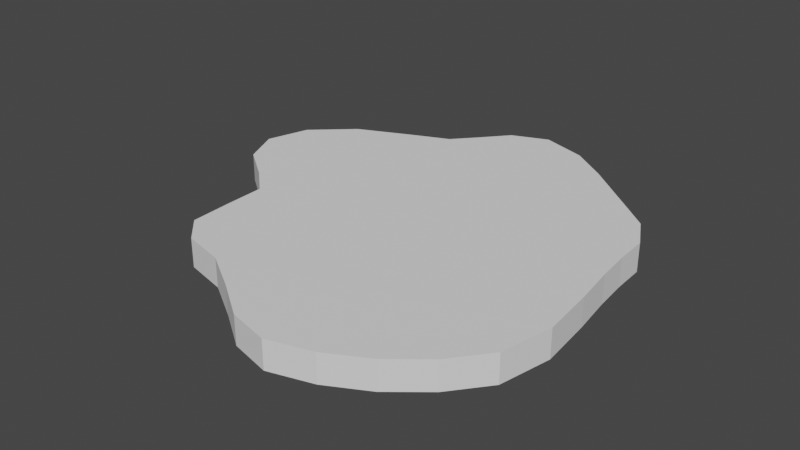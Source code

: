 # Source: nest.blend  (saved by Blender 3.4.6; exported with 4.5.12 LTS)
import bpy
from mathutils import Matrix  # noqa: F401  (used for matrix-valued properties, if any)

bpy.ops.wm.read_factory_settings(use_empty=True)
scene = bpy.context.scene
scene.name = 'Scene'

# ---- collections
col_collection = bpy.data.collections.new('Collection'); scene.collection.children.link(col_collection)

# ---- world
world_world = bpy.data.worlds.new('World'); scene.world = world_world
world_world.use_nodes = True; world_world.node_tree.nodes.clear()
_N = world_world.node_tree.nodes; _L = world_world.node_tree.links
n0 = _N.new('ShaderNodeOutputWorld'); n0.name = 'World Output'; n0.location = (300, 300)
n1 = _N.new('ShaderNodeBackground'); n1.name = 'Background'; n1.location = (10, 300)
n1.inputs[0].default_value = (0.05088, 0.05088, 0.05088, 1.0)
_L.new(n1.outputs[0], n0.inputs[0])
n0.is_active_output = True
world_world.color = (0.05088, 0.05088, 0.05088)
world_world.use_sun_shadow = False
world_world.sun_shadow_jitter_overblur = 0.0

# ---- meshes
me_circle = bpy.data.meshes.new('Circle')
me_circle.from_pydata([(0.003413, 4.614, 0.0), (-0.7318, 4.318, 0.0), (-1.185, 3.787, 0.0), (-1.606, 3.313, 0.0), (-2.405, 2.972, 0.0), (-3.452, 2.501, 0.0), (-4.255, 1.768, 0.0), (-4.517, 0.9035, 0.0), (-4.172, 0.1262, 0.0), (-3.434, -0.42, 0.0), (-2.891, -0.9238, 0.0), (-2.871, -1.77, 4.947e-05), (-2.829, -2.595, 0.002739), (-2.334, -3.092, 0.006695), (-1.475, -3.304, 0.008781), (-0.6782, -3.797, 0.006687), (0.08993, -4.325, 0.002693), (0.9045, -4.522, 9.007e-05), (1.768, -4.269, 0.0), (2.567, -3.842, 0.0), (3.268, -3.268, 0.0), (3.836, -2.557, 0.0), (4.051, -1.509, 0.0), (3.94, -0.42, 0.0), (3.822, 0.4116, 0.0), (3.755, 1.092, 0.0), (3.727, 1.752, 0.0), (3.379, 2.402, 0.0), (2.8, 2.879, 0.0), (2.271, 3.313, 0.0), (1.692, 3.787, 0.0), (0.9359, 4.318, 0.0), (0.003286, 4.613, -0.5741), (-0.7319, 4.318, -0.5741), (-1.185, 3.786, -0.5741), (-1.606, 3.313, -0.5741), (-2.405, 2.971, -0.5741), (-3.452, 2.501, -0.5741), (-4.255, 1.768, -0.5741), (-4.518, 0.9033, -0.5741), (-4.172, 0.126, -0.5741), (-3.434, -0.4202, -0.5741), (-2.891, -0.924, -0.5741), (-2.871, -1.77, -0.5741), (-2.829, -2.595, -0.5714), (-2.334, -3.093, -0.5674), (-1.475, -3.304, -0.5654), (-0.6783, -3.797, -0.5675), (0.08981, -4.325, -0.5714), (0.9044, -4.523, -0.5741), (1.768, -4.27, -0.5741), (2.567, -3.843, -0.5741), (3.267, -3.268, -0.5741), (3.836, -2.557, -0.5741), (4.051, -1.51, -0.5741), (3.94, -0.4202, -0.5741), (3.822, 0.4114, -0.5741), (3.755, 1.092, -0.5741), (3.726, 1.752, -0.5741), (3.379, 2.402, -0.5741), (2.8, 2.879, -0.5741), (2.271, 3.313, -0.5741), (1.692, 3.786, -0.5741), (0.9357, 4.318, -0.5741)], [], [(1, 2, 3, 4, 5, 6, 7, 8, 9, 10, 11, 12, 13, 14, 15, 16, 17, 18, 19, 20, 21, 22, 23, 24, 25, 26, 27, 28, 29, 30, 31, 0), (33, 32, 63, 62, 61, 60, 59, 58, 57, 56, 55, 54, 53, 52, 51, 50, 49, 48, 47, 46, 45, 44, 43, 42, 41, 40, 39, 38, 37, 36, 35, 34), (21, 20, 52, 53), (8, 7, 39, 40), (22, 21, 53, 54), (9, 8, 40, 41), (23, 22, 54, 55), (10, 9, 41, 42), (24, 23, 55, 56), (11, 10, 42, 43), (25, 24, 56, 57), (12, 11, 43, 44), (26, 25, 57, 58), (13, 12, 44, 45), (27, 26, 58, 59), (14, 13, 45, 46), (1, 0, 32, 33), (28, 27, 59, 60), (15, 14, 46, 47), (2, 1, 33, 34), (29, 28, 60, 61), (16, 15, 47, 48), (3, 2, 34, 35), (30, 29, 61, 62), (17, 16, 48, 49), (4, 3, 35, 36), (31, 30, 62, 63), (18, 17, 49, 50), (5, 4, 36, 37), (0, 31, 63, 32), (19, 18, 50, 51), (6, 5, 37, 38), (20, 19, 51, 52), (7, 6, 38, 39)])
_uv = me_circle.uv_layers.new(name='UVMap')
_uv.uv.foreach_set('vector', [0.3518, 0.5428, 0.3094, 0.5309, 0.2708, 0.5208, 0.217, 0.5309, 0.1457, 0.5428, 0.07798, 0.5326, 0.03398, 0.4965, 0.02487, 0.4437, 0.04443, 0.3892, 0.05521, 0.3439, 0.02668, 0.2989, 0.0, 0.2542, 0.00851, 0.2108, 0.04608, 0.1697, 0.07056, 0.1159, 0.09232, 0.06141, 0.1281, 0.02257, 0.1822, 0.005593, 0.239, 0.0, 0.2958, 0.005593, 0.3504, 0.02293, 0.3983, 0.07027, 0.4306, 0.1312, 0.4536, 0.1789, 0.4739, 0.2169, 0.4955, 0.2524, 0.5, 0.2986, 0.4864, 0.3439, 0.4739, 0.3851, 0.4601, 0.4302, 0.4391, 0.4845, 0.4006, 0.5326, 0.6482, 0.5428, 0.5994, 0.5326, 0.5609, 0.4845, 0.5399, 0.4302, 0.5261, 0.3851, 0.5136, 0.3439, 0.5, 0.2986, 0.5045, 0.2524, 0.5261, 0.2169, 0.5464, 0.1789, 0.5694, 0.1312, 0.6017, 0.07027, 0.6496, 0.02293, 0.7042, 0.005593, 0.761, 0.0, 0.8178, 0.005593, 0.8719, 0.02257, 0.9077, 0.06141, 0.9294, 0.1159, 0.9539, 0.1697, 0.9915, 0.2108, 1.0, 0.2542, 0.9733, 0.2989, 0.9448, 0.3439, 0.9556, 0.3892, 0.9751, 0.4437, 0.966, 0.4965, 0.922, 0.5326, 0.8543, 0.5428, 0.783, 0.5309, 0.7292, 0.5208, 0.6906, 0.5309, 0.1452, 0.6016, 0.1452, 0.6589, 0.109, 0.6589, 0.109, 0.6016, 0.1814, 0.6469, 0.1814, 0.6931, 0.1452, 0.6931, 0.1452, 0.6469, 0.1452, 0.5428, 0.1452, 0.6016, 0.109, 0.6016, 0.1091, 0.5429, 0.1814, 0.5891, 0.1814, 0.6469, 0.1452, 0.6469, 0.1452, 0.5891, 0.1814, 0.5912, 0.1814, 0.5429, 0.2176, 0.5428, 0.2176, 0.5912, 0.1814, 0.5429, 0.1814, 0.5891, 0.1452, 0.5891, 0.1452, 0.5428, 0.1814, 0.6298, 0.1814, 0.5912, 0.2176, 0.5912, 0.2176, 0.6298, 0.251, 0.579, 0.2176, 0.579, 0.2176, 0.5429, 0.251, 0.5428, 0.1814, 0.66, 0.1814, 0.6298, 0.2176, 0.6298, 0.2176, 0.66, 0.03656, 0.5752, 0.03671, 0.5428, 0.07287, 0.5428, 0.07272, 0.5752, 0.2812, 0.579, 0.251, 0.579, 0.251, 0.5428, 0.2812, 0.5429, 0.03631, 0.6187, 0.03656, 0.5752, 0.07272, 0.5752, 0.07247, 0.6187, 0.07287, 0.5855, 0.07288, 0.5428, 0.109, 0.5428, 0.109, 0.5855, 0.03617, 0.6705, 0.03631, 0.6187, 0.07247, 0.6187, 0.07233, 0.6705, 2.954e-06, 0.5902, 5.138e-06, 0.5428, 0.03617, 0.5429, 0.03617, 0.5902, 0.07287, 0.6328, 0.07287, 0.5855, 0.109, 0.5855, 0.109, 0.6328, 0.0363, 0.7294, 0.03617, 0.6705, 0.07233, 0.6705, 0.07246, 0.7294, 4.079e-06, 0.6337, 2.954e-06, 0.5902, 0.03617, 0.5902, 0.03617, 0.6337, 0.07287, 0.6759, 0.07287, 0.6328, 0.109, 0.6328, 0.109, 0.6759, 0.03655, 0.7881, 0.0363, 0.7294, 0.07246, 0.7294, 0.07272, 0.7881, 4.984e-06, 0.6732, 4.079e-06, 0.6337, 0.03617, 0.6337, 0.03617, 0.6732, 0.07287, 0.723, 0.07287, 0.6759, 0.109, 0.6759, 0.109, 0.723, 0.03671, 0.8371, 0.03655, 0.7881, 0.07272, 0.7881, 0.07287, 0.8371, 2.754e-06, 0.7255, 4.984e-06, 0.6732, 0.03617, 0.6732, 0.03617, 0.7255, 0.07287, 0.7811, 0.07287, 0.723, 0.109, 0.723, 0.109, 0.7811, 0.1452, 0.7684, 0.1452, 0.816, 0.1091, 0.8161, 0.109, 0.7684, 0.0, 0.795, 2.754e-06, 0.7255, 0.03617, 0.7255, 0.03616, 0.795, 0.07288, 0.8386, 0.07287, 0.7811, 0.109, 0.7811, 0.109, 0.8386, 0.1452, 0.7151, 0.1452, 0.7684, 0.109, 0.7684, 0.109, 0.7151, 5.125e-07, 0.8634, 0.0, 0.795, 0.03616, 0.795, 0.03617, 0.8634, 0.1452, 0.6589, 0.1452, 0.7151, 0.109, 0.7151, 0.109, 0.6589, 5.106e-06, 0.9112, 5.125e-07, 0.8634, 0.03617, 0.8634, 0.03617, 0.9112])
me_circle.update()

# ---- objects
ob_circle = bpy.data.objects.new('Circle', me_circle)

# ---- transforms, parenting, visibility, modifiers, constraints
ob_circle.location = (0.0, 0.0, 0.0)

# ---- collection membership
col_collection.objects.link(ob_circle)

# ---- scene / render settings (as saved in the file)
scene.frame_start = 1; scene.frame_end = 250; scene.frame_set(1)
scene.render.engine = 'BLENDER_EEVEE_NEXT'
scene.cycles.sampling_pattern = 'TABULATED_SOBOL'
scene.cycles.use_light_tree = False
scene.view_settings.view_transform = 'Filmic'
bpy.context.view_layer.update()

# ---- added for rendering (the .blend has no active camera and no usable light): camera, sun
cam_auto = bpy.data.cameras.new('AutoCamera')
cam_auto.lens = 50.0
cam_auto.sensor_width = 36.0
cam_auto.clip_end = 1000.0
ob_auto_camera = bpy.data.objects.new('AutoCamera', cam_auto)
scene.collection.objects.link(ob_auto_camera)
ob_auto_camera.location = (11.3681, -13.8762, 8.99851)
ob_auto_camera.rotation_euler = (1.09748, -7.21219e-08, 0.694738)
scene.camera = ob_auto_camera
light_auto_sun = bpy.data.lights.new('AutoSun', 'SUN')
light_auto_sun.energy = 3.0
light_auto_sun.angle = 0.0523599
ob_auto_sun = bpy.data.objects.new('AutoSun', light_auto_sun)
scene.collection.objects.link(ob_auto_sun)
ob_auto_sun.rotation_euler = (0.872665, 0.174533, 0.523599)
bpy.context.view_layer.update()
